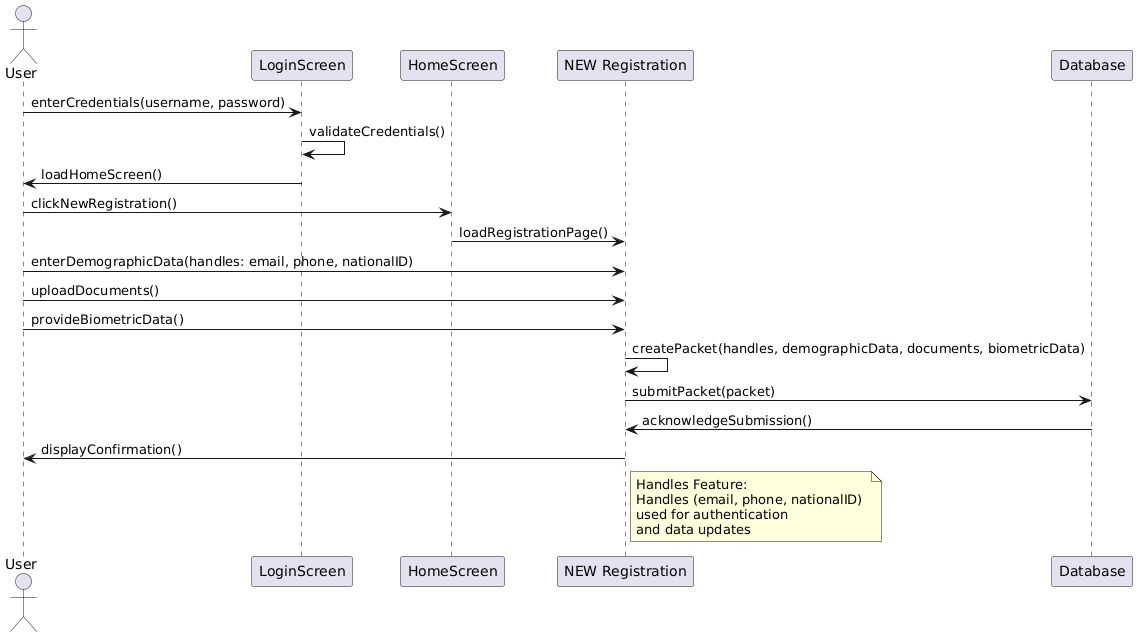

The diagram above was rendered by PlantUML. Its source (embedded in the PNG):
@startuml
actor User
participant "LoginScreen" as LS
participant "HomeScreen" as HS
participant "NEW Registration" as RS
participant "Database" as DB

User -> LS: enterCredentials(username, password)
LS -> LS: validateCredentials()
LS -> User: loadHomeScreen()

User -> HS: clickNewRegistration()
HS -> RS: loadRegistrationPage()

User -> RS: enterDemographicData(handles: email, phone, nationalID)
User -> RS: uploadDocuments()
User -> RS: provideBiometricData()
RS -> RS: createPacket(handles, demographicData, documents, biometricData)
RS -> DB: submitPacket(packet)
DB -> RS: acknowledgeSubmission()
RS -> User: displayConfirmation()

note right of RS: Handles Feature: \nHandles (email, phone, nationalID) \nused for authentication \nand data updates
@enduml